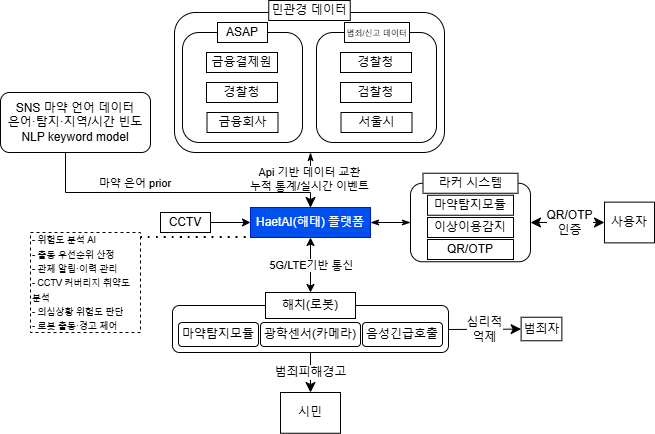

The diagram above was exported from draw.io. Its source (the exported page's mxGraphModel, read from the mxfile embedded in the PNG):
<mxGraphModel dx="864" dy="1045" grid="1" gridSize="10" guides="1" tooltips="1" connect="1" arrows="1" fold="1" page="1" pageScale="1" pageWidth="827" pageHeight="1169" math="0" shadow="0">
  <root>
    <mxCell id="0" />
    <mxCell id="1" parent="0" />
    <mxCell id="mDMBO3I8un8VOpMOhW1k-1" parent="1" style="rounded=1;whiteSpace=wrap;html=1;" value="" vertex="1">
      <mxGeometry height="47" width="276" x="322" y="483" as="geometry" />
    </mxCell>
    <mxCell id="mDMBO3I8un8VOpMOhW1k-2" edge="1" parent="1" source="mDMBO3I8un8VOpMOhW1k-5" style="edgeStyle=orthogonalEdgeStyle;rounded=0;orthogonalLoop=1;jettySize=auto;html=1;exitX=0.5;exitY=0;exitDx=0;exitDy=0;startArrow=classicThin;startFill=1;endArrow=classicThin;endFill=1;">
      <mxGeometry relative="1" as="geometry">
        <mxPoint x="460" y="330" as="targetPoint" />
      </mxGeometry>
    </mxCell>
    <mxCell id="mDMBO3I8un8VOpMOhW1k-3" connectable="0" parent="mDMBO3I8un8VOpMOhW1k-2" style="edgeLabel;html=1;align=center;verticalAlign=middle;resizable=0;points=[];" value="Api 기반 데이터 교환&lt;div&gt;누적 통계/실시간 이벤트&lt;/div&gt;" vertex="1">
      <mxGeometry relative="1" x="0.0545" y="2" as="geometry">
        <mxPoint as="offset" />
      </mxGeometry>
    </mxCell>
    <mxCell id="mDMBO3I8un8VOpMOhW1k-4" edge="1" parent="1" source="mDMBO3I8un8VOpMOhW1k-5" style="edgeStyle=orthogonalEdgeStyle;rounded=0;orthogonalLoop=1;jettySize=auto;html=1;exitX=1;exitY=0.5;exitDx=0;exitDy=0;entryX=0;entryY=0.5;entryDx=0;entryDy=0;endArrow=classicThin;endFill=1;startArrow=classicThin;startFill=1;" target="mDMBO3I8un8VOpMOhW1k-29">
      <mxGeometry relative="1" as="geometry" />
    </mxCell>
    <mxCell id="mDMBO3I8un8VOpMOhW1k-5" parent="1" style="rounded=0;whiteSpace=wrap;html=1;fillColor=#0050ef;strokeColor=#001DBC;fontColor=#ffffff;" value="HaetAI(해태) 플랫폼" vertex="1">
      <mxGeometry height="30" width="120" x="400" y="385" as="geometry" />
    </mxCell>
    <mxCell id="mDMBO3I8un8VOpMOhW1k-6" edge="1" parent="1" source="mDMBO3I8un8VOpMOhW1k-8" style="edgeStyle=orthogonalEdgeStyle;rounded=0;orthogonalLoop=1;jettySize=auto;html=1;entryX=0.5;entryY=1;entryDx=0;entryDy=0;startArrow=classic;startFill=1;" target="mDMBO3I8un8VOpMOhW1k-5">
      <mxGeometry relative="1" as="geometry" />
    </mxCell>
    <mxCell id="mDMBO3I8un8VOpMOhW1k-7" connectable="0" parent="mDMBO3I8un8VOpMOhW1k-6" style="edgeLabel;html=1;align=center;verticalAlign=middle;resizable=0;points=[];" value="5G/LTE기반 통신" vertex="1">
      <mxGeometry relative="1" x="0.0286" as="geometry">
        <mxPoint as="offset" />
      </mxGeometry>
    </mxCell>
    <mxCell id="mDMBO3I8un8VOpMOhW1k-8" parent="1" style="rounded=0;whiteSpace=wrap;html=1;" value="해치(로봇)" vertex="1">
      <mxGeometry height="26" width="90" x="415" y="470" as="geometry" />
    </mxCell>
    <mxCell id="mDMBO3I8un8VOpMOhW1k-9" parent="1" style="rounded=1;whiteSpace=wrap;html=1;" value="마약탐지모듈" vertex="1">
      <mxGeometry height="24" width="80" x="328" y="500" as="geometry" />
    </mxCell>
    <mxCell id="mDMBO3I8un8VOpMOhW1k-10" parent="1" style="rounded=1;whiteSpace=wrap;html=1;" value="광학센서(카메라)" vertex="1">
      <mxGeometry height="24" width="100" x="410" y="500" as="geometry" />
    </mxCell>
    <mxCell id="mDMBO3I8un8VOpMOhW1k-11" edge="1" parent="1" source="mDMBO3I8un8VOpMOhW1k-12" style="edgeStyle=orthogonalEdgeStyle;rounded=0;orthogonalLoop=1;jettySize=auto;html=1;exitX=1;exitY=0.5;exitDx=0;exitDy=0;entryX=0;entryY=0.5;entryDx=0;entryDy=0;" target="mDMBO3I8un8VOpMOhW1k-5">
      <mxGeometry relative="1" as="geometry" />
    </mxCell>
    <mxCell id="mDMBO3I8un8VOpMOhW1k-12" parent="1" style="rounded=0;whiteSpace=wrap;html=1;" value="CCTV" vertex="1">
      <mxGeometry height="20" width="50" x="310" y="390" as="geometry" />
    </mxCell>
    <mxCell id="mDMBO3I8un8VOpMOhW1k-28" connectable="0" parent="1" style="group" value="" vertex="1">
      <mxGeometry height="86.5" width="120" x="560" y="356.75" as="geometry" />
    </mxCell>
    <mxCell id="mDMBO3I8un8VOpMOhW1k-29" parent="mDMBO3I8un8VOpMOhW1k-28" style="rounded=1;whiteSpace=wrap;html=1;" value="" vertex="1">
      <mxGeometry height="78.5" width="120" y="4" as="geometry" />
    </mxCell>
    <mxCell id="mDMBO3I8un8VOpMOhW1k-30" parent="1" style="rounded=0;whiteSpace=wrap;html=1;container=0;" value="마약탐지모듈" vertex="1">
      <mxGeometry height="20" width="86" x="577" y="372.75" as="geometry" />
    </mxCell>
    <mxCell id="mDMBO3I8un8VOpMOhW1k-31" parent="1" style="rounded=0;whiteSpace=wrap;html=1;container=0;" value="라커 시스템" vertex="1">
      <mxGeometry height="20" width="95" x="572.5" y="350.75" as="geometry" />
    </mxCell>
    <mxCell id="mDMBO3I8un8VOpMOhW1k-32" parent="1" style="rounded=0;whiteSpace=wrap;html=1;" value="사용자" vertex="1">
      <mxGeometry height="40.75" width="50" x="754" y="379.63" as="geometry" />
    </mxCell>
    <mxCell id="mDMBO3I8un8VOpMOhW1k-33" parent="1" style="rounded=1;whiteSpace=wrap;html=1;" value="음성긴급호출" vertex="1">
      <mxGeometry height="24" width="80" x="512" y="500" as="geometry" />
    </mxCell>
    <mxCell id="mDMBO3I8un8VOpMOhW1k-34" edge="1" parent="1" source="mDMBO3I8un8VOpMOhW1k-29" style="endArrow=classic;startArrow=classic;html=1;rounded=0;fontSize=12;startSize=8;endSize=8;curved=1;entryX=0;entryY=0.5;entryDx=0;entryDy=0;exitX=1;exitY=0.5;exitDx=0;exitDy=0;" target="mDMBO3I8un8VOpMOhW1k-32" value="">
      <mxGeometry height="50" relative="1" width="50" as="geometry">
        <mxPoint x="650" y="460" as="sourcePoint" />
        <mxPoint x="680" y="410" as="targetPoint" />
      </mxGeometry>
    </mxCell>
    <mxCell id="mDMBO3I8un8VOpMOhW1k-35" connectable="0" parent="mDMBO3I8un8VOpMOhW1k-34" style="edgeLabel;html=1;align=center;verticalAlign=middle;resizable=0;points=[];fontSize=12;" value="&lt;span style=&quot;white-space-collapse: preserve;&quot;&gt;QR/OTP&lt;/span&gt;&lt;div&gt;&lt;span style=&quot;white-space-collapse: preserve;&quot;&gt;인증&lt;/span&gt;&lt;/div&gt;" vertex="1">
      <mxGeometry relative="1" x="0.019" y="1" as="geometry">
        <mxPoint as="offset" />
      </mxGeometry>
    </mxCell>
    <mxCell id="mDMBO3I8un8VOpMOhW1k-36" parent="1" style="rounded=0;whiteSpace=wrap;html=1;" value="시민" vertex="1">
      <mxGeometry height="40.75" width="60" x="430" y="570" as="geometry" />
    </mxCell>
    <mxCell id="mDMBO3I8un8VOpMOhW1k-37" edge="1" parent="1" source="mDMBO3I8un8VOpMOhW1k-36" style="endArrow=none;startArrow=classic;html=1;rounded=0;fontSize=12;startSize=8;endSize=8;curved=1;exitX=0.5;exitY=0;exitDx=0;exitDy=0;entryX=0.5;entryY=1;entryDx=0;entryDy=0;startFill=1;endFill=0;" target="mDMBO3I8un8VOpMOhW1k-1" value="범죄피해경고">
      <mxGeometry height="50" relative="1" width="50" as="geometry">
        <mxPoint x="430" y="570" as="sourcePoint" />
        <mxPoint x="460" y="540" as="targetPoint" />
      </mxGeometry>
    </mxCell>
    <mxCell id="mDMBO3I8un8VOpMOhW1k-38" parent="1" style="rounded=0;whiteSpace=wrap;html=1;direction=south;" value="범죄자" vertex="1">
      <mxGeometry height="23.5" width="40.75" x="670.63" y="494.75" as="geometry" />
    </mxCell>
    <mxCell id="mDMBO3I8un8VOpMOhW1k-39" edge="1" parent="1" style="endArrow=classic;html=1;rounded=0;fontSize=12;startSize=8;endSize=8;curved=1;" target="mDMBO3I8un8VOpMOhW1k-38" value="심리적&lt;div&gt;억제&lt;/div&gt;">
      <mxGeometry height="50" relative="1" width="50" as="geometry">
        <mxPoint x="598" y="507" as="sourcePoint" />
        <mxPoint x="636" y="450" as="targetPoint" />
      </mxGeometry>
    </mxCell>
    <mxCell id="mDMBO3I8un8VOpMOhW1k-40" parent="1" style="rounded=0;whiteSpace=wrap;html=1;container=0;" value="이상이용감지" vertex="1">
      <mxGeometry height="20" width="86" x="577" y="395" as="geometry" />
    </mxCell>
    <mxCell id="mDMBO3I8un8VOpMOhW1k-41" parent="1" style="rounded=0;whiteSpace=wrap;html=1;container=0;" value="&lt;span style=&quot;white-space: pre;&quot;&gt;QR/OTP&lt;/span&gt;" vertex="1">
      <mxGeometry height="20" width="86" x="577" y="417" as="geometry" />
    </mxCell>
    <mxCell id="mDMBO3I8un8VOpMOhW1k-42" edge="1" parent="1" style="endArrow=none;dashed=1;html=1;dashPattern=1 3;strokeWidth=2;rounded=0;fontSize=12;startSize=8;endSize=8;curved=1;entryX=0;entryY=1;entryDx=0;entryDy=0;" target="mDMBO3I8un8VOpMOhW1k-5" value="">
      <mxGeometry height="50" relative="1" width="50" as="geometry">
        <mxPoint x="290" y="415" as="sourcePoint" />
        <mxPoint x="393" y="365" as="targetPoint" />
      </mxGeometry>
    </mxCell>
    <mxCell id="mDMBO3I8un8VOpMOhW1k-43" parent="1" style="rounded=0;whiteSpace=wrap;html=1;align=left;strokeColor=default;dashed=1;" value="&lt;div&gt;&lt;font style=&quot;font-size: 9px;&quot;&gt;- 위험도 분석 AI&lt;br&gt;&lt;/font&gt;&lt;/div&gt;&lt;div&gt;&lt;font style=&quot;font-size: 9px;&quot;&gt;- 출동 우선순위 산정&lt;/font&gt;&lt;/div&gt;&lt;div&gt;&lt;font style=&quot;font-size: 9px;&quot;&gt;- 관제 알림·이력 관리&lt;/font&gt;&lt;/div&gt;&lt;div&gt;&lt;div&gt;&lt;font style=&quot;font-size: 9px;&quot;&gt;- CCTV 커버리지 취약도 분석&lt;/font&gt;&lt;/div&gt;&lt;div&gt;&lt;font style=&quot;font-size: 9px;&quot;&gt;- 의심상황 위험도 판단&lt;/font&gt;&lt;/div&gt;&lt;div&gt;&lt;font style=&quot;font-size: 9px;&quot;&gt;- 로봇 출동·경고 제어&lt;/font&gt;&lt;/div&gt;&lt;/div&gt;" vertex="1">
      <mxGeometry height="100" width="110" x="180" y="410" as="geometry" />
    </mxCell>
    <mxCell id="mDMBO3I8un8VOpMOhW1k-45" edge="1" parent="1" source="mDMBO3I8un8VOpMOhW1k-44" style="edgeStyle=orthogonalEdgeStyle;rounded=0;orthogonalLoop=1;jettySize=auto;html=1;exitX=0.5;exitY=1;exitDx=0;exitDy=0;entryX=0.5;entryY=0;entryDx=0;entryDy=0;fontSize=12;startSize=8;endSize=8;" target="mDMBO3I8un8VOpMOhW1k-5">
      <mxGeometry relative="1" as="geometry">
        <Array as="points">
          <mxPoint x="215" y="370" />
          <mxPoint x="460" y="370" />
        </Array>
      </mxGeometry>
    </mxCell>
    <mxCell id="mDMBO3I8un8VOpMOhW1k-44" parent="1" style="rounded=1;whiteSpace=wrap;html=1;" value="SNS 마약 언어 데이터&lt;div&gt;은어·탐지·지역/시간 빈도&lt;/div&gt;&lt;div&gt;NLP keyword model&lt;/div&gt;" vertex="1">
      <mxGeometry height="60" width="150" x="150" y="270" as="geometry" />
    </mxCell>
    <mxCell id="mDMBO3I8un8VOpMOhW1k-46" parent="1" style="text;html=1;whiteSpace=wrap;strokeColor=none;fillColor=none;align=center;verticalAlign=middle;rounded=0;fontSize=11;" value="마약 은어 prior" vertex="1">
      <mxGeometry height="30" width="110" x="230" y="345.75" as="geometry" />
    </mxCell>
    <mxCell id="mDMBO3I8un8VOpMOhW1k-15" connectable="0" parent="1" style="group" value="" vertex="1">
      <mxGeometry height="130" width="270" x="332" y="200" as="geometry" />
    </mxCell>
    <mxCell id="mDMBO3I8un8VOpMOhW1k-16" parent="mDMBO3I8un8VOpMOhW1k-15" style="rounded=1;whiteSpace=wrap;html=1;" value="" vertex="1">
      <mxGeometry height="140" width="270" x="-8" y="-10" as="geometry" />
    </mxCell>
    <mxCell id="mDMBO3I8un8VOpMOhW1k-17" parent="mDMBO3I8un8VOpMOhW1k-15" style="rounded=1;whiteSpace=wrap;html=1;" value="" vertex="1">
      <mxGeometry height="110" width="120" y="10" as="geometry" />
    </mxCell>
    <mxCell id="mDMBO3I8un8VOpMOhW1k-18" parent="mDMBO3I8un8VOpMOhW1k-15" style="rounded=0;whiteSpace=wrap;html=1;" value="ASAP" vertex="1">
      <mxGeometry height="20" width="50" x="35" as="geometry" />
    </mxCell>
    <mxCell id="mDMBO3I8un8VOpMOhW1k-19" parent="mDMBO3I8un8VOpMOhW1k-15" style="rounded=0;whiteSpace=wrap;html=1;" value="금융결제원" vertex="1">
      <mxGeometry height="20" width="71" x="24" y="30" as="geometry" />
    </mxCell>
    <mxCell id="mDMBO3I8un8VOpMOhW1k-20" parent="mDMBO3I8un8VOpMOhW1k-15" style="rounded=0;whiteSpace=wrap;html=1;" value="경찰청" vertex="1">
      <mxGeometry height="20" width="71" x="24" y="60" as="geometry" />
    </mxCell>
    <mxCell id="mDMBO3I8un8VOpMOhW1k-21" parent="mDMBO3I8un8VOpMOhW1k-15" style="rounded=0;whiteSpace=wrap;html=1;" value="금융회사" vertex="1">
      <mxGeometry height="20" width="71" x="24.5" y="90" as="geometry" />
    </mxCell>
    <mxCell id="mDMBO3I8un8VOpMOhW1k-22" parent="1" style="rounded=1;whiteSpace=wrap;html=1;movable=1;resizable=1;rotatable=1;deletable=1;editable=1;locked=0;connectable=1;container=0;" value="" vertex="1">
      <mxGeometry height="110" width="120" x="466" y="210" as="geometry" />
    </mxCell>
    <mxCell id="mDMBO3I8un8VOpMOhW1k-23" parent="1" style="rounded=0;whiteSpace=wrap;html=1;container=0;" value="&lt;font style=&quot;font-size: 8px;&quot;&gt;범죄/신고 데이터&lt;/font&gt;" vertex="1">
      <mxGeometry height="20" width="65" x="494" y="200" as="geometry" />
    </mxCell>
    <mxCell id="mDMBO3I8un8VOpMOhW1k-24" parent="1" style="rounded=0;whiteSpace=wrap;html=1;container=0;" value="경찰청" vertex="1">
      <mxGeometry height="20" width="71" x="490" y="230" as="geometry" />
    </mxCell>
    <mxCell id="mDMBO3I8un8VOpMOhW1k-25" parent="1" style="rounded=0;whiteSpace=wrap;html=1;container=0;" value="검찰청" vertex="1">
      <mxGeometry height="20" width="71" x="490" y="260" as="geometry" />
    </mxCell>
    <mxCell id="mDMBO3I8un8VOpMOhW1k-26" parent="1" style="rounded=0;whiteSpace=wrap;html=1;container=0;" value="서울시" vertex="1">
      <mxGeometry height="20" width="71" x="490.5" y="290" as="geometry" />
    </mxCell>
    <mxCell id="mDMBO3I8un8VOpMOhW1k-27" parent="1" style="rounded=0;whiteSpace=wrap;html=1;" value="민관경 데이터" vertex="1">
      <mxGeometry height="20" width="81.5" x="418.25" y="178" as="geometry" />
    </mxCell>
  </root>
</mxGraphModel>